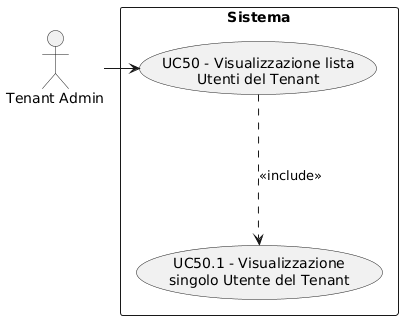

The diagram above was rendered by PlantUML. Its source (embedded in the PNG):
@startuml
skinparam wrapWidth 200
skinparam MaxMessageSize 150
top to bottom direction
skinparam packageStyle rectangle

actor "Tenant Admin" as CA_tenant_adm

rectangle "Sistema" {
    usecase "UC50 - Visualizzazione lista Utenti del Tenant" as visualizzazione_lista_utenti_tenant
    usecase "UC50.1 - Visualizzazione singolo Utente del Tenant" as visualizzazione_singolo_utente_tenant
}

CA_tenant_adm -right-> visualizzazione_lista_utenti_tenant
visualizzazione_lista_utenti_tenant -down..> visualizzazione_singolo_utente_tenant : <<include>>
@enduml